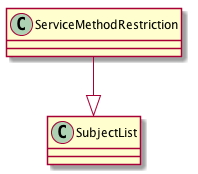

The diagram above was rendered by PlantUML. Its source (embedded in the PNG):
@startuml images/class_ServiceMethodRestriction.png

class ServiceMethodRestriction {
}
ServiceMethodRestriction --|> SubjectList

@enduml